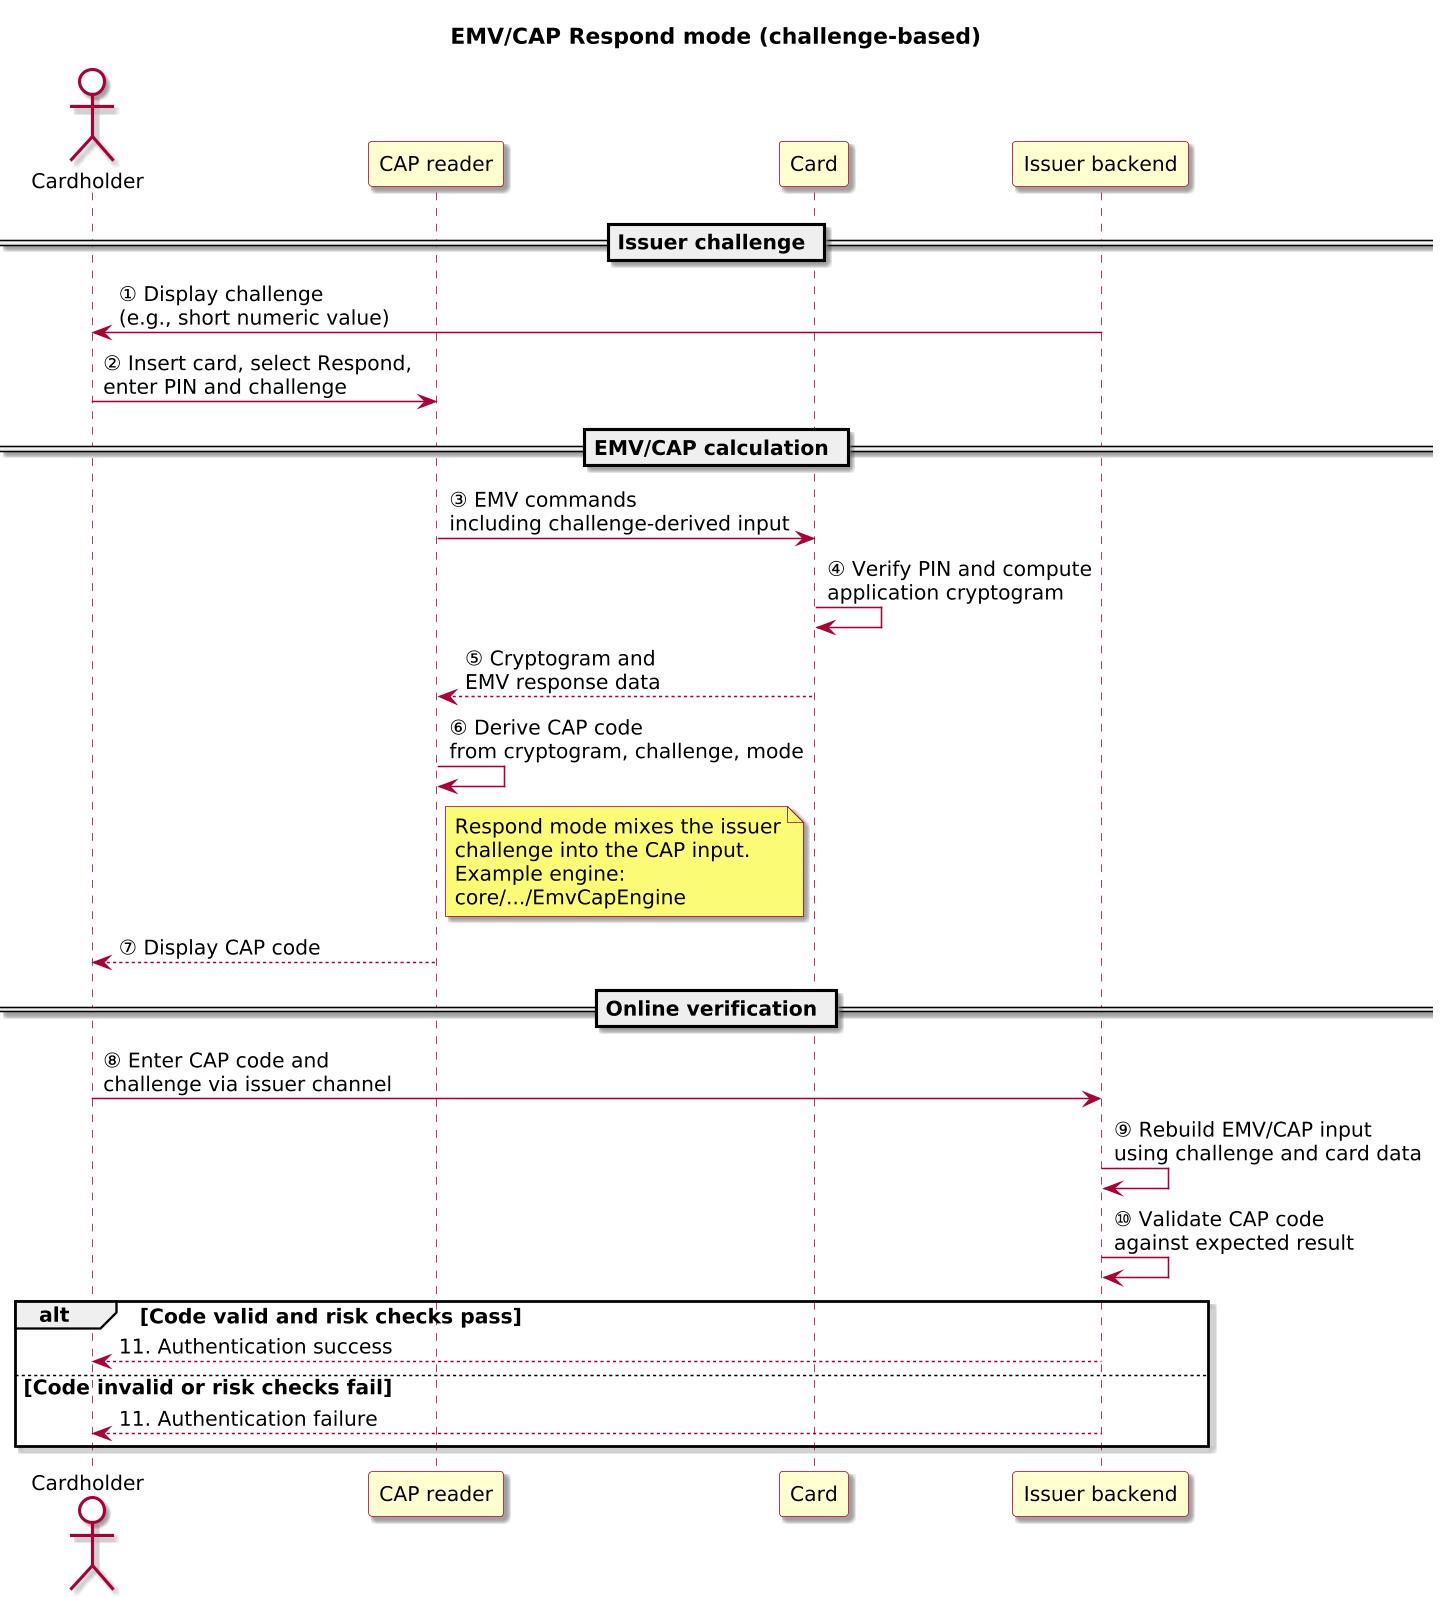

The diagram above was rendered by PlantUML. Its source (embedded in the PNG):
@startuml

skinparam BackgroundColor #FFFFFF
skinparam Shadowing true

skinparam DefaultFontName "SansSerif"
skinparam DefaultFontSize 13
skinparam DefaultFontStyle plain

skinparam dpi 150

skinparam sequence {
  ArrowColor #A80036
  LifeLineBorderColor #A80036
  LifeLineBackgroundColor #FFFFFF
}

skinparam Note {
  BackgroundColor #FBFB77
  BorderColor #A80036
}

skinparam ParticipantBorderColor #A80036
skinparam ParticipantBackgroundColor #FEFECE

skinparam ActorBorderColor #A80036
skinparam ActorBackgroundColor #FFFFFF
skinparam SequenceActorBorderThickness 2
title EMV/CAP Respond mode (challenge-based)

actor "Cardholder" as User
participant "CAP reader" as Reader
participant "Card" as Card
participant "Issuer backend" as Issuer

== Issuer challenge ==

Issuer -> User: ① Display challenge\n(e.g., short numeric value)
User -> Reader: ② Insert card, select Respond,\nenter PIN and challenge

== EMV/CAP calculation ==

Reader -> Card: ③ EMV commands\nincluding challenge-derived input
Card -> Card: ④ Verify PIN and compute\napplication cryptogram
Card --> Reader: ⑤ Cryptogram and\nEMV response data

Reader -> Reader: ⑥ Derive CAP code\nfrom cryptogram, challenge, mode
note right of Reader
  Respond mode mixes the issuer
  challenge into the CAP input.
  Example engine:
  core/.../EmvCapEngine
end note
Reader --> User: ⑦ Display CAP code

== Online verification ==

User -> Issuer: ⑧ Enter CAP code and\nchallenge via issuer channel
Issuer -> Issuer: ⑨ Rebuild EMV/CAP input\nusing challenge and card data
Issuer -> Issuer: ⑩ Validate CAP code\nagainst expected result

alt Code valid and risk checks pass
  Issuer --> User: 11. Authentication success
else Code invalid or risk checks fail
  Issuer --> User: 11. Authentication failure
end alt

@enduml